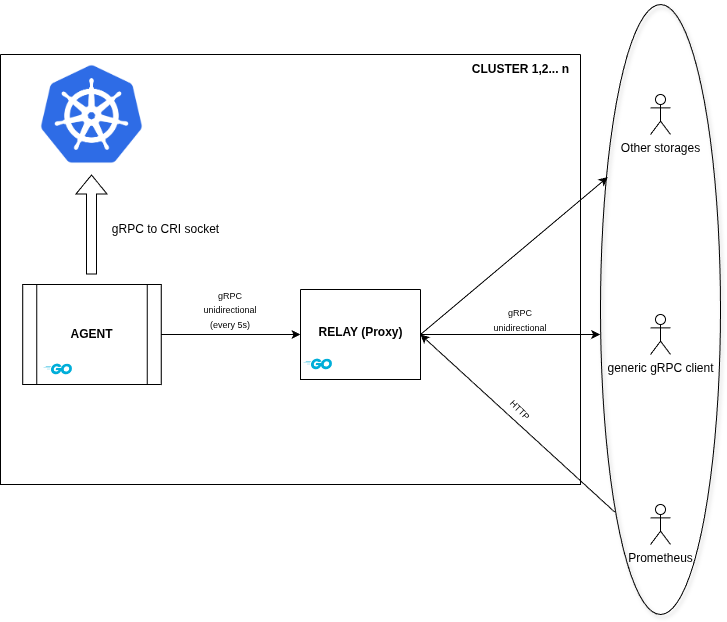

The diagram above was exported from draw.io. Its source (the exported page's mxGraphModel, read from the mxfile embedded in the PNG):
<mxGraphModel dx="1379" dy="772" grid="1" gridSize="10" guides="1" tooltips="1" connect="1" arrows="1" fold="1" page="1" pageScale="1" pageWidth="827" pageHeight="1169" math="0" shadow="0">
  <root>
    <mxCell id="0" />
    <mxCell id="1" parent="0" />
    <mxCell id="hFkqyav0IqYdc8Cjmz-q-1" value="" style="swimlane;startSize=0;" vertex="1" parent="1">
      <mxGeometry x="20" y="80" width="580" height="430" as="geometry">
        <mxRectangle x="20" y="80" width="50" height="40" as="alternateBounds" />
      </mxGeometry>
    </mxCell>
    <mxCell id="hFkqyav0IqYdc8Cjmz-q-2" value="" style="shape=image;imageAspect=0;aspect=fixed;verticalLabelPosition=bottom;verticalAlign=top;image=https://upload.wikimedia.org/wikipedia/commons/thumb/3/39/Kubernetes_logo_without_workmark.svg/1055px-Kubernetes_logo_without_workmark.svg.png;" vertex="1" parent="hFkqyav0IqYdc8Cjmz-q-1">
      <mxGeometry x="40" y="10" width="102.97" height="100" as="geometry" />
    </mxCell>
    <mxCell id="hFkqyav0IqYdc8Cjmz-q-3" value="&lt;div&gt;&lt;b&gt;AGENT&lt;/b&gt;&lt;/div&gt;" style="shape=process;whiteSpace=wrap;html=1;backgroundOutline=1;" vertex="1" parent="hFkqyav0IqYdc8Cjmz-q-1">
      <mxGeometry x="22.229999999999997" y="230" width="138.51" height="100" as="geometry" />
    </mxCell>
    <mxCell id="hFkqyav0IqYdc8Cjmz-q-4" value="" style="shape=flexArrow;endArrow=classic;html=1;rounded=0;" edge="1" parent="hFkqyav0IqYdc8Cjmz-q-1">
      <mxGeometry width="50" height="50" relative="1" as="geometry">
        <mxPoint x="90.99" y="220" as="sourcePoint" />
        <mxPoint x="91" y="120" as="targetPoint" />
        <Array as="points" />
      </mxGeometry>
    </mxCell>
    <mxCell id="hFkqyav0IqYdc8Cjmz-q-8" value="" style="swimlane;startSize=0;" vertex="1" parent="hFkqyav0IqYdc8Cjmz-q-1">
      <mxGeometry x="300" y="235" width="120" height="90" as="geometry" />
    </mxCell>
    <mxCell id="hFkqyav0IqYdc8Cjmz-q-13" value="&lt;b&gt;RELAY (Proxy)&lt;/b&gt;" style="text;html=1;align=center;verticalAlign=middle;resizable=0;points=[];autosize=1;strokeColor=none;fillColor=none;" vertex="1" parent="hFkqyav0IqYdc8Cjmz-q-8">
      <mxGeometry x="5" y="28" width="110" height="30" as="geometry" />
    </mxCell>
    <mxCell id="hFkqyav0IqYdc8Cjmz-q-28" value="" style="shape=image;imageAspect=0;aspect=fixed;verticalLabelPosition=bottom;verticalAlign=top;image=https://go.dev/blog/go-brand/Go-Logo/PNG/Go-Logo_Blue.png;" vertex="1" parent="hFkqyav0IqYdc8Cjmz-q-8">
      <mxGeometry y="58.85000000000002" width="35.22" height="31.15" as="geometry" />
    </mxCell>
    <mxCell id="hFkqyav0IqYdc8Cjmz-q-10" value="" style="endArrow=classic;html=1;rounded=0;exitX=1;exitY=0.5;exitDx=0;exitDy=0;entryX=0;entryY=0.5;entryDx=0;entryDy=0;" edge="1" parent="hFkqyav0IqYdc8Cjmz-q-1" source="hFkqyav0IqYdc8Cjmz-q-3" target="hFkqyav0IqYdc8Cjmz-q-8">
      <mxGeometry width="50" height="50" relative="1" as="geometry">
        <mxPoint x="370" y="520" as="sourcePoint" />
        <mxPoint x="420" y="470" as="targetPoint" />
      </mxGeometry>
    </mxCell>
    <mxCell id="hFkqyav0IqYdc8Cjmz-q-11" value="gRPC to CRI socket" style="text;html=1;align=center;verticalAlign=middle;resizable=0;points=[];autosize=1;strokeColor=none;fillColor=none;" vertex="1" parent="hFkqyav0IqYdc8Cjmz-q-1">
      <mxGeometry x="100" y="160" width="130" height="30" as="geometry" />
    </mxCell>
    <mxCell id="hFkqyav0IqYdc8Cjmz-q-12" value="&lt;font style=&quot;font-size: 9px;&quot;&gt;gRPC unidirectional (every 5s)&lt;/font&gt;" style="text;html=1;align=center;verticalAlign=middle;whiteSpace=wrap;rounded=0;" vertex="1" parent="hFkqyav0IqYdc8Cjmz-q-1">
      <mxGeometry x="200" y="240" width="60" height="30" as="geometry" />
    </mxCell>
    <mxCell id="hFkqyav0IqYdc8Cjmz-q-5" value="&lt;b&gt;CLUSTER 1,2... n&lt;/b&gt;" style="text;html=1;align=center;verticalAlign=middle;resizable=0;points=[];autosize=1;strokeColor=none;fillColor=none;" vertex="1" parent="hFkqyav0IqYdc8Cjmz-q-1">
      <mxGeometry x="460" width="120" height="30" as="geometry" />
    </mxCell>
    <mxCell id="hFkqyav0IqYdc8Cjmz-q-16" value="&lt;font style=&quot;font-size: 9px;&quot;&gt;gRPC&lt;/font&gt;&lt;div&gt;&lt;font style=&quot;font-size: 9px;&quot;&gt;unidirectional&lt;/font&gt;&lt;/div&gt;" style="text;html=1;align=center;verticalAlign=middle;whiteSpace=wrap;rounded=0;" vertex="1" parent="hFkqyav0IqYdc8Cjmz-q-1">
      <mxGeometry x="490" y="250" width="60" height="30" as="geometry" />
    </mxCell>
    <mxCell id="hFkqyav0IqYdc8Cjmz-q-29" value="" style="shape=image;imageAspect=0;aspect=fixed;verticalLabelPosition=bottom;verticalAlign=top;image=https://go.dev/blog/go-brand/Go-Logo/PNG/Go-Logo_Blue.png;" vertex="1" parent="hFkqyav0IqYdc8Cjmz-q-1">
      <mxGeometry x="40" y="298.85" width="35.22" height="31.15" as="geometry" />
    </mxCell>
    <mxCell id="hFkqyav0IqYdc8Cjmz-q-35" value="&lt;font style=&quot;font-size: 9px;&quot;&gt;HTTP&lt;/font&gt;" style="text;html=1;align=center;verticalAlign=middle;resizable=0;points=[];autosize=1;strokeColor=none;fillColor=none;rotation=45;" vertex="1" parent="hFkqyav0IqYdc8Cjmz-q-1">
      <mxGeometry x="495" y="340" width="50" height="30" as="geometry" />
    </mxCell>
    <mxCell id="hFkqyav0IqYdc8Cjmz-q-14" value="" style="endArrow=classic;html=1;rounded=0;exitX=1;exitY=0.5;exitDx=0;exitDy=0;entryX=-0.003;entryY=0.541;entryDx=0;entryDy=0;entryPerimeter=0;" edge="1" parent="1" source="hFkqyav0IqYdc8Cjmz-q-8" target="hFkqyav0IqYdc8Cjmz-q-38">
      <mxGeometry width="50" height="50" relative="1" as="geometry">
        <mxPoint x="390" y="600" as="sourcePoint" />
        <mxPoint x="640" y="360" as="targetPoint" />
      </mxGeometry>
    </mxCell>
    <mxCell id="hFkqyav0IqYdc8Cjmz-q-15" value="generic gRPC client" style="shape=umlActor;verticalLabelPosition=bottom;verticalAlign=top;html=1;outlineConnect=0;" vertex="1" parent="1">
      <mxGeometry x="670" y="340" width="20" height="40" as="geometry" />
    </mxCell>
    <mxCell id="hFkqyav0IqYdc8Cjmz-q-19" value="Prometheus" style="shape=umlActor;verticalLabelPosition=bottom;verticalAlign=top;html=1;outlineConnect=0;" vertex="1" parent="1">
      <mxGeometry x="670" y="530" width="20" height="40" as="geometry" />
    </mxCell>
    <mxCell id="hFkqyav0IqYdc8Cjmz-q-21" value="" style="endArrow=classic;html=1;rounded=0;entryX=1;entryY=0.5;entryDx=0;entryDy=0;exitX=0.118;exitY=0.832;exitDx=0;exitDy=0;exitPerimeter=0;" edge="1" parent="1" source="hFkqyav0IqYdc8Cjmz-q-38" target="hFkqyav0IqYdc8Cjmz-q-8">
      <mxGeometry width="50" height="50" relative="1" as="geometry">
        <mxPoint x="640" y="540" as="sourcePoint" />
        <mxPoint x="600" y="580" as="targetPoint" />
      </mxGeometry>
    </mxCell>
    <mxCell id="hFkqyav0IqYdc8Cjmz-q-22" value="" style="endArrow=classic;html=1;rounded=0;exitX=1;exitY=0.5;exitDx=0;exitDy=0;entryX=0.06;entryY=0.283;entryDx=0;entryDy=0;entryPerimeter=0;" edge="1" parent="1" source="hFkqyav0IqYdc8Cjmz-q-8" target="hFkqyav0IqYdc8Cjmz-q-38">
      <mxGeometry width="50" height="50" relative="1" as="geometry">
        <mxPoint x="390" y="360" as="sourcePoint" />
        <mxPoint x="640" y="190" as="targetPoint" />
      </mxGeometry>
    </mxCell>
    <mxCell id="hFkqyav0IqYdc8Cjmz-q-23" value="Other storages" style="shape=umlActor;verticalLabelPosition=bottom;verticalAlign=top;html=1;outlineConnect=0;" vertex="1" parent="1">
      <mxGeometry x="670" y="120" width="20" height="40" as="geometry" />
    </mxCell>
    <mxCell id="hFkqyav0IqYdc8Cjmz-q-38" value="" style="ellipse;whiteSpace=wrap;html=1;shadow=1;fillColor=none;" vertex="1" parent="1">
      <mxGeometry x="620" y="30" width="120" height="610" as="geometry" />
    </mxCell>
  </root>
</mxGraphModel>